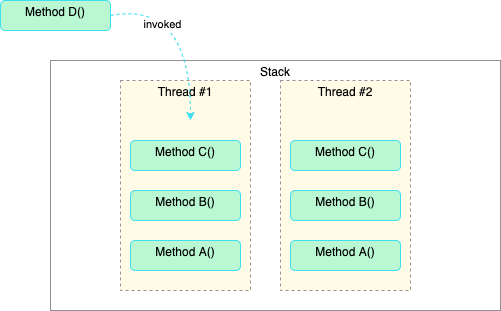

The diagram above was exported from draw.io. Its source (the exported page's mxGraphModel, read from the mxfile embedded in the PNG):
<mxGraphModel dx="946" dy="725" grid="1" gridSize="10" guides="1" tooltips="1" connect="1" arrows="1" fold="1" page="1" pageScale="1" pageWidth="827" pageHeight="1169" math="0" shadow="0">
  <root>
    <mxCell id="0" />
    <mxCell id="1" parent="0" />
    <mxCell id="B9GG7r-EZ917dy6PemIk-28" value="Stack" style="fontStyle=0;verticalAlign=top;align=center;spacingTop=-2;fillColor=none;rounded=0;whiteSpace=wrap;html=1;strokeColor=#919191;strokeWidth=1;container=1;collapsible=0;expand=0;recursiveResize=0;" vertex="1" parent="1">
      <mxGeometry x="110" y="130" width="450" height="250" as="geometry" />
    </mxCell>
    <mxCell id="B9GG7r-EZ917dy6PemIk-1" value="Thread #1" style="fontStyle=0;verticalAlign=top;align=center;spacingTop=-2;fillColor=#FFFBE7;rounded=0;whiteSpace=wrap;html=1;strokeColor=#919191;strokeWidth=1;dashed=1;container=1;collapsible=0;expand=0;recursiveResize=0;" vertex="1" parent="1">
      <mxGeometry x="180" y="150" width="130" height="210" as="geometry" />
    </mxCell>
    <mxCell id="B9GG7r-EZ917dy6PemIk-17" value="Method A()" style="fontStyle=0;verticalAlign=top;align=center;spacingTop=-2;fillColor=#B9F8D3;rounded=1;whiteSpace=wrap;html=1;strokeColor=#40DFEF;strokeWidth=1;container=1;collapsible=0;expand=0;recursiveResize=0;" vertex="1" parent="B9GG7r-EZ917dy6PemIk-1">
      <mxGeometry x="10" y="160" width="110" height="30" as="geometry" />
    </mxCell>
    <mxCell id="B9GG7r-EZ917dy6PemIk-18" value="Method B()" style="fontStyle=0;verticalAlign=top;align=center;spacingTop=-2;fillColor=#B9F8D3;rounded=1;whiteSpace=wrap;html=1;strokeColor=#40DFEF;strokeWidth=1;container=1;collapsible=0;expand=0;recursiveResize=0;" vertex="1" parent="B9GG7r-EZ917dy6PemIk-1">
      <mxGeometry x="10" y="110" width="110" height="30" as="geometry" />
    </mxCell>
    <mxCell id="B9GG7r-EZ917dy6PemIk-19" value="Method C()" style="fontStyle=0;verticalAlign=top;align=center;spacingTop=-2;fillColor=#B9F8D3;rounded=1;whiteSpace=wrap;html=1;strokeColor=#40DFEF;strokeWidth=1;container=1;collapsible=0;expand=0;recursiveResize=0;" vertex="1" parent="B9GG7r-EZ917dy6PemIk-1">
      <mxGeometry x="10" y="60" width="110" height="30" as="geometry" />
    </mxCell>
    <mxCell id="B9GG7r-EZ917dy6PemIk-24" value="Thread #2" style="fontStyle=0;verticalAlign=top;align=center;spacingTop=-2;fillColor=#FFFBE7;rounded=0;whiteSpace=wrap;html=1;strokeColor=#919191;strokeWidth=1;dashed=1;container=1;collapsible=0;expand=0;recursiveResize=0;" vertex="1" parent="1">
      <mxGeometry x="340" y="150" width="130" height="210" as="geometry" />
    </mxCell>
    <mxCell id="B9GG7r-EZ917dy6PemIk-25" value="Method A()" style="fontStyle=0;verticalAlign=top;align=center;spacingTop=-2;fillColor=#B9F8D3;rounded=1;whiteSpace=wrap;html=1;strokeColor=#40DFEF;strokeWidth=1;container=1;collapsible=0;expand=0;recursiveResize=0;" vertex="1" parent="B9GG7r-EZ917dy6PemIk-24">
      <mxGeometry x="10" y="160" width="110" height="30" as="geometry" />
    </mxCell>
    <mxCell id="B9GG7r-EZ917dy6PemIk-26" value="Method B()" style="fontStyle=0;verticalAlign=top;align=center;spacingTop=-2;fillColor=#B9F8D3;rounded=1;whiteSpace=wrap;html=1;strokeColor=#40DFEF;strokeWidth=1;container=1;collapsible=0;expand=0;recursiveResize=0;" vertex="1" parent="B9GG7r-EZ917dy6PemIk-24">
      <mxGeometry x="10" y="110" width="110" height="30" as="geometry" />
    </mxCell>
    <mxCell id="B9GG7r-EZ917dy6PemIk-27" value="Method C()" style="fontStyle=0;verticalAlign=top;align=center;spacingTop=-2;fillColor=#B9F8D3;rounded=1;whiteSpace=wrap;html=1;strokeColor=#40DFEF;strokeWidth=1;container=1;collapsible=0;expand=0;recursiveResize=0;" vertex="1" parent="B9GG7r-EZ917dy6PemIk-24">
      <mxGeometry x="10" y="60" width="110" height="30" as="geometry" />
    </mxCell>
    <mxCell id="B9GG7r-EZ917dy6PemIk-20" value="Method D()" style="fontStyle=0;verticalAlign=top;align=center;spacingTop=-2;fillColor=#B9F8D3;rounded=1;whiteSpace=wrap;html=1;strokeColor=#40DFEF;strokeWidth=1;container=1;collapsible=0;expand=0;recursiveResize=0;" vertex="1" parent="1">
      <mxGeometry x="60" y="70" width="110" height="30" as="geometry" />
    </mxCell>
    <mxCell id="B9GG7r-EZ917dy6PemIk-22" value="" style="endArrow=classic;dashed=1;html=1;curved=1;endFill=1;exitX=1;exitY=0.5;exitDx=0;exitDy=0;strokeColor=#40DFEF;" edge="1" parent="1" source="B9GG7r-EZ917dy6PemIk-20">
      <mxGeometry width="50" height="50" relative="1" as="geometry">
        <mxPoint x="220" y="130" as="sourcePoint" />
        <mxPoint x="250" y="190" as="targetPoint" />
        <Array as="points">
          <mxPoint x="250" y="70" />
        </Array>
      </mxGeometry>
    </mxCell>
    <mxCell id="B9GG7r-EZ917dy6PemIk-23" value="invoked" style="edgeLabel;html=1;align=center;verticalAlign=middle;resizable=0;points=[];" vertex="1" connectable="0" parent="B9GG7r-EZ917dy6PemIk-22">
      <mxGeometry x="-0.5094" y="-18" relative="1" as="geometry">
        <mxPoint as="offset" />
      </mxGeometry>
    </mxCell>
  </root>
</mxGraphModel>